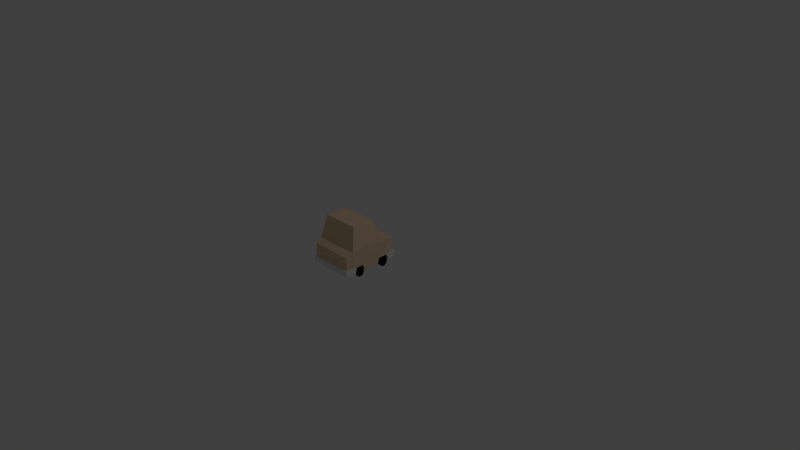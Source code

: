 # Source: CarSadan.blend  (saved by Blender 2.72.0; exported with 4.5.12 LTS)
import bpy
from mathutils import Matrix  # noqa: F401  (used for matrix-valued properties, if any)

bpy.ops.wm.read_factory_settings(use_empty=True)
scene = bpy.context.scene
scene.name = 'Scene'

# ---- collections
col_collection_1 = bpy.data.collections.new('Collection 1'); scene.collection.children.link(col_collection_1)

# ---- materials (node trees are filled in below, after node groups)
mat_sudancar = bpy.data.materials.new('SudanCar')
mat_sudancar.alpha_threshold = 0.0
mat_sudancar.use_transparent_shadow = False
mat_sudancar.diffuse_color = (0.8, 0.5938, 0.3891, 1.0)
mat_sudancar.roughness = 0.5
mat_bumper = bpy.data.materials.new('Bumper')
mat_bumper.alpha_threshold = 0.0
mat_bumper.use_transparent_shadow = False
mat_bumper.roughness = 0.5
mat_wheel = bpy.data.materials.new('Wheel')
mat_wheel.alpha_threshold = 0.0
mat_wheel.use_transparent_shadow = False
mat_wheel.diffuse_color = (0.0, 0.0, 0.0, 1.0)
mat_wheel.roughness = 0.5
mat_headlights = bpy.data.materials.new('HeadLights')
mat_headlights.alpha_threshold = 0.0
mat_headlights.use_transparent_shadow = False
mat_headlights.diffuse_color = (1.0, 1.0, 1.0, 1.0)
mat_headlights.roughness = 0.5

# ---- material node trees

# ---- world
world_world = bpy.data.worlds.new('World'); scene.world = world_world
world_world.color = (0.05088, 0.05088, 0.05088)
world_world.use_sun_shadow = False
world_world.sun_shadow_jitter_overblur = 0.0
world_world.cycles.sampling_method = 'MANUAL'
world_world.cycles.sample_map_resolution = 256

# ---- cameras
cam_camera = bpy.data.cameras.new('Camera')
cam_camera.clip_end = 100.0
cam_camera.lens = 35.0
cam_camera.sensor_width = 32.0
cam_camera.sensor_height = 18.0
cam_camera.ortho_scale = 7.314
cam_camera.dof.focus_distance = 0.0
cam_camera.dof.aperture_fstop = 128.0

# ---- lights
light_lamp = bpy.data.lights.new('Lamp', 'POINT')
light_lamp.transmission_factor = 0.0
light_lamp.cutoff_distance = 30.0
light_lamp.energy = 100.0
light_lamp.shadow_buffer_clip_start = 1.001
light_lamp.shadow_soft_size = 0.1
light_lamp.shadow_maximum_resolution = 0.006
light_lamp.use_absolute_resolution = True
light_lamp.cycles.use_multiple_importance_sampling = False

# ---- meshes
me_cube_002 = bpy.data.meshes.new('Cube.002')
me_cube_002.from_pydata([(0.175, 0.2869, 0.6088), (0.175, 0.2869, 0.5781), (0.1286, 0.2677, 0.6088), (0.1286, 0.2677, 0.5781), (0.1094, 0.2213, 0.6088), (0.1094, 0.2213, 0.5781), (0.1286, 0.1749, 0.6088), (0.1286, 0.1749, 0.5781), (0.175, 0.1556, 0.6088), (0.175, 0.1556, 0.5781), (0.2214, 0.1749, 0.6088), (0.2214, 0.1749, 0.5781), (0.2406, 0.2213, 0.6088), (0.2406, 0.2213, 0.5781), (0.2214, 0.2677, 0.6088), (0.2214, 0.2677, 0.5781), (-0.2663, 0.05627, 0.582), (-0.2897, 0.05628, -0.19), (-0.2663, 0.3133, 0.582), (-0.2897, 0.3097, -0.19), (0.2897, 0.05628, -0.19), (0.2663, 0.05627, 0.582), (0.2897, 0.3097, -0.19), (0.2663, 0.3133, 0.582), (-0.304, 0.3663, 0.38), (-0.304, 0.3663, -0.095), (-0.2479, 0.6563, 0.2707), (-0.2479, 0.6563, -0.02369), (0.304, 0.3663, -0.09499), (0.304, 0.3663, 0.38), (0.2479, 0.6563, -0.02369), (0.2479, 0.6563, 0.2707), (-0.304, 0.05628, -0.08196), (-0.304, 0.05627, 0.46), (-0.304, 0.05628, 0.08542), (-0.304, 0.05628, 0.2975), (-0.304, 0.1323, -0.057), (-0.304, 0.1323, 0.057), (-0.304, 0.1323, 0.437), (-0.304, 0.1321, 0.3228), (0.2, 0.05627, 0.46), (0.304, 0.05627, 0.46), (0.304, 0.05628, 0.2952), (0.304, 0.05628, 0.08542), (0.304, 0.05628, -0.08196), (0.304, 0.1323, 0.437), (0.304, 0.1323, 0.323), (0.304, 0.1323, 0.05603), (0.304, 0.1323, -0.057), (-0.26, 0.05628, 0.057), (-0.319, 0.05628, 0.057), (-0.26, 0.02278, 0.04611), (-0.319, 0.02278, 0.04611), (-0.26, 0.002071, 0.01761), (-0.319, 0.002071, 0.01761), (-0.26, 0.002071, -0.01762), (-0.319, 0.002072, -0.01762), (-0.26, 0.02278, -0.04612), (-0.319, 0.02278, -0.04612), (-0.26, 0.05628, -0.057), (-0.319, 0.05628, -0.057), (-0.26, 0.08979, -0.04612), (-0.319, 0.08979, -0.04612), (-0.26, 0.1105, -0.01762), (-0.319, 0.1105, -0.01762), (-0.26, 0.1105, 0.01761), (-0.319, 0.1105, 0.01761), (-0.26, 0.08978, 0.04611), (-0.319, 0.08978, 0.04611), (-0.26, 0.05627, 0.437), (-0.319, 0.05627, 0.437), (-0.26, 0.02277, 0.4261), (-0.319, 0.02277, 0.4261), (-0.26, 0.002064, 0.3976), (-0.319, 0.002065, 0.3976), (-0.26, 0.002064, 0.3624), (-0.319, 0.002065, 0.3624), (-0.26, 0.02277, 0.3339), (-0.319, 0.02277, 0.3339), (-0.26, 0.05628, 0.323), (-0.319, 0.05628, 0.323), (-0.26, 0.08978, 0.3339), (-0.319, 0.08978, 0.3339), (-0.26, 0.1105, 0.3624), (-0.319, 0.1105, 0.3624), (-0.26, 0.1105, 0.3976), (-0.319, 0.1105, 0.3976), (-0.26, 0.08978, 0.4261), (-0.319, 0.08978, 0.4261), (0.319, 0.05421, 0.05488), (0.26, 0.05421, 0.05488), (0.319, 0.0207, 0.04399), (0.26, 0.0207, 0.04399), (0.319, -2.418e-06, 0.01549), (0.26, -2.418e-06, 0.01549), (0.319, -1.799e-06, -0.01974), (0.26, -1.799e-06, -0.01974), (0.319, 0.02071, -0.04824), (0.26, 0.02071, -0.04824), (0.319, 0.05421, -0.05912), (0.26, 0.05421, -0.05912), (0.319, 0.08771, -0.04824), (0.26, 0.08771, -0.04824), (0.319, 0.1084, -0.01974), (0.26, 0.1084, -0.01974), (0.319, 0.1084, 0.01549), (0.26, 0.1084, 0.01549), (0.319, 0.08771, 0.04399), (0.26, 0.08771, 0.04399), (0.319, 0.05627, 0.437), (0.26, 0.05627, 0.437), (0.319, 0.02277, 0.4261), (0.26, 0.02277, 0.4261), (0.319, 0.002065, 0.3976), (0.26, 0.002065, 0.3976), (0.319, 0.002065, 0.3624), (0.26, 0.002065, 0.3624), (0.319, 0.02277, 0.3339), (0.26, 0.02277, 0.3339), (0.319, 0.05628, 0.323), (0.26, 0.05628, 0.323), (0.319, 0.08978, 0.3339), (0.26, 0.08978, 0.3339), (0.319, 0.1105, 0.3624), (0.26, 0.1105, 0.3624), (0.319, 0.1105, 0.3976), (0.26, 0.1105, 0.3976), (0.319, 0.08978, 0.4261), (0.26, 0.08978, 0.4261), (0.2, 0.1323, 0.05615), (0.2, 0.1323, -0.057), (0.2, 0.05628, -0.08196), (0.2, 0.05628, 0.08542), (-0.2, 0.05628, -0.08196), (-0.2, 0.1323, -0.057), (-0.2, 0.1323, 0.0568), (-0.2, 0.05628, 0.08542), (0.2, 0.05628, 0.296), (0.2, 0.1322, 0.323), (0.2, 0.1323, 0.437), (-0.2, 0.1321, 0.3229), (-0.2, 0.05627, 0.46), (-0.2, 0.05628, 0.2966), (-0.2, 0.1323, 0.437), (-0.2663, 0.1323, 0.582), (0.2663, 0.1323, 0.582), (-0.2815, 0.05586, 0.602), (0.2815, 0.05586, 0.602), (-0.3233, 0.05669, 0.4654), (-0.3233, 0.1331, 0.4424), (0.3233, 0.05669, 0.4654), (0.3233, 0.1331, 0.4424), (-0.2815, 0.1329, 0.602), (0.2815, 0.1329, 0.602), (0.2897, 0.1323, -0.19), (-0.2897, 0.1323, -0.19), (-0.308, 0.05608, -0.2098), (0.308, 0.05608, -0.2098), (-0.324, 0.05649, -0.08432), (-0.324, 0.1327, -0.05936), (0.324, 0.05649, -0.08432), (0.324, 0.1327, -0.05936), (0.3076, 0.1326, -0.2102), (-0.3076, 0.1326, -0.2102), (-0.175, 0.2869, 0.6088), (-0.175, 0.2869, 0.5781), (-0.2214, 0.2677, 0.6088), (-0.2214, 0.2677, 0.5781), (-0.2406, 0.2213, 0.6088), (-0.2406, 0.2213, 0.5781), (-0.2214, 0.1749, 0.6088), (-0.2214, 0.1749, 0.5781), (-0.175, 0.1556, 0.6088), (-0.175, 0.1556, 0.5781), (-0.1286, 0.1749, 0.6088), (-0.1286, 0.1749, 0.5781), (-0.1094, 0.2213, 0.6088), (-0.1094, 0.2213, 0.5781), (-0.1286, 0.2677, 0.6088), (-0.1286, 0.2677, 0.5781)], [], [(0, 1, 3, 2), (2, 3, 5, 4), (4, 5, 7, 6), (6, 7, 9, 8), (8, 9, 11, 10), (10, 11, 13, 12), (14, 15, 1, 0), (12, 13, 15, 14), (0, 2, 4, 6, 8, 10, 12, 14), (24, 25, 36, 37, 34, 35, 39), (19, 22, 154, 155), (22, 19, 25, 28), (144, 38, 149, 152), (26, 27, 25, 24), (30, 31, 29, 28), (26, 31, 30, 27), (24, 29, 31, 26), (27, 30, 28, 25), (45, 145, 153, 151), (19, 155, 36, 25), (34, 136, 132, 43, 42, 137, 142, 35), (138, 46, 45, 139), (145, 144, 152, 153), (154, 48, 161, 162), (137, 42, 46, 138), (40, 139, 45, 41), (49, 50, 52, 51), (51, 52, 54, 53), (53, 54, 56, 55), (55, 56, 58, 57), (57, 58, 60, 59), (59, 60, 62, 61), (61, 62, 64, 63), (63, 64, 66, 65), (52, 50, 68, 66, 64, 62, 60, 58, 56, 54), (67, 68, 50, 49), (65, 66, 68, 67), (69, 70, 72, 71), (71, 72, 74, 73), (73, 74, 76, 75), (75, 76, 78, 77), (77, 78, 80, 79), (79, 80, 82, 81), (81, 82, 84, 83), (83, 84, 86, 85), (72, 70, 88, 86, 84, 82, 80, 78, 76, 74), (87, 88, 70, 69), (85, 86, 88, 87), (89, 90, 92, 91), (91, 92, 94, 93), (93, 94, 96, 95), (95, 96, 98, 97), (97, 98, 100, 99), (99, 100, 102, 101), (101, 102, 104, 103), (103, 104, 106, 105), (107, 108, 90, 89), (105, 106, 108, 107), (89, 91, 93, 95, 97, 99, 101, 103, 105, 107), (109, 110, 112, 111), (111, 112, 114, 113), (113, 114, 116, 115), (115, 116, 118, 117), (117, 118, 120, 119), (119, 120, 122, 121), (121, 122, 124, 123), (123, 124, 126, 125), (127, 128, 110, 109), (125, 126, 128, 127), (109, 111, 113, 115, 117, 119, 121, 123, 125, 127), (23, 29, 24, 18), (49, 51, 53, 55, 57, 59, 61, 63, 65, 67), (69, 71, 73, 75, 77, 79, 81, 83, 85, 87), (112, 110, 128, 126, 124, 122, 120, 118, 116, 114), (92, 90, 108, 106, 104, 102, 100, 98, 96, 94), (28, 29, 46, 42, 43, 47, 48), (32, 133, 134, 36), (36, 134, 135, 37), (34, 37, 135, 136), (44, 131, 133, 32, 17, 20), (33, 141, 40, 41, 21, 16), (132, 129, 47, 43), (131, 44, 48, 130), (130, 48, 47, 129), (131, 132, 136, 133), (39, 140, 143, 38), (35, 142, 140, 39), (33, 38, 143, 141), (40, 141, 142, 137), (143, 140, 142, 141), (138, 139, 40, 137), (131, 130, 129, 132), (136, 135, 134, 133), (38, 144, 18), (45, 23, 145), (144, 145, 23, 18), (39, 38, 18, 24), (29, 23, 45, 46), (146, 147, 153, 152), (146, 152, 149, 148), (153, 147, 150, 151), (41, 45, 151, 150), (21, 41, 150, 147), (38, 33, 148, 149), (16, 21, 147, 146), (33, 16, 146, 148), (22, 28, 48, 154), (36, 155, 163, 159), (155, 154, 162, 163), (162, 161, 160, 157), (163, 156, 158, 159), (163, 162, 157, 156), (48, 44, 160, 161), (32, 36, 159, 158), (17, 32, 158, 156), (20, 17, 156, 157), (44, 20, 157, 160), (164, 165, 167, 166), (166, 167, 169, 168), (168, 169, 171, 170), (170, 171, 173, 172), (172, 173, 175, 174), (174, 175, 177, 176), (178, 179, 165, 164), (176, 177, 179, 178), (164, 166, 168, 170, 172, 174, 176, 178)])
me_cube_002.polygons.foreach_set('material_index', [3, 3, 3, 3, 3, 3, 3, 3, 3, 0, 0, 0, 1, 0, 0, 0, 0, 0, 1, 0, 2, 2, 1, 1, 2, 2, 2, 2, 2, 2, 2, 2, 2, 2, 2, 2, 2, 2, 2, 2, 2, 2, 2, 2, 2, 2, 2, 2, 2, 2, 2, 2, 2, 2, 2, 2, 2, 2, 2, 2, 2, 2, 2, 2, 2, 2, 2, 2, 2, 2, 0, 2, 2, 2, 2, 0, 2, 2, 2, 2, 2, 2, 2, 2, 2, 2, 2, 2, 2, 2, 2, 2, 2, 0, 0, 0, 0, 0, 1, 1, 1, 1, 1, 1, 1, 1, 0, 1, 1, 1, 1, 1, 1, 1, 1, 1, 1, 3, 3, 3, 3, 3, 3, 3, 3, 3])
me_cube_002.materials.append(mat_sudancar)
me_cube_002.materials.append(mat_bumper)
me_cube_002.materials.append(mat_wheel)
me_cube_002.materials.append(mat_headlights)
me_cube_002.use_remesh_preserve_volume = False
me_cube_002.use_remesh_preserve_attributes = False
me_cube_002.use_mirror_vertex_groups = False
me_cube_002.update()

# ---- objects
ob_lamp = bpy.data.objects.new('Lamp', light_lamp)
ob_camera = bpy.data.objects.new('Camera', cam_camera)
ob_carsudan = bpy.data.objects.new('CarSudan', me_cube_002)

# ---- transforms, parenting, visibility, modifiers, constraints
ob_lamp.location = (4.076, 1.005, 5.904)
ob_lamp.rotation_euler = (0.6503, 0.05522, 1.866)
ob_lamp.lock_rotations_4d = False
ob_lamp.empty_display_type = 'ARROWS'
ob_lamp.color = (0.0, 0.0, 0.0, 0.0)
ob_lamp.lineart.crease_threshold = 0.0
ob_camera.location = (7.481, -6.508, 5.344)
ob_camera.rotation_euler = (1.109, 0.01082, 0.8149)
ob_camera.lock_rotations_4d = False
ob_camera.empty_display_type = 'ARROWS'
ob_camera.color = (0.0, 0.0, 0.0, 0.0)
ob_camera.display_type = 'WIRE'
ob_camera.lineart.crease_threshold = 0.0
ob_carsudan.location = (1.987e-08, -0.5, 2.831e-06)
ob_carsudan.rotation_euler = (1.571, -0.0, -3.142)
ob_carsudan.lineart.crease_threshold = 0.0

# ---- collection membership
col_collection_1.objects.link(ob_lamp)
col_collection_1.objects.link(ob_camera)
col_collection_1.objects.link(ob_carsudan)

# ---- scene / render settings (as saved in the file)
scene.camera = ob_camera
scene.frame_start = 1; scene.frame_end = 250; scene.frame_set(3)
scene.render.engine = 'BLENDER_EEVEE_NEXT'
scene.render.resolution_percentage = 50
scene.render.dither_intensity = 0.0
scene.cycles.use_denoising = False
scene.cycles.samples = 10
scene.cycles.sampling_pattern = 'TABULATED_SOBOL'
scene.cycles.light_sampling_threshold = 0.0
scene.cycles.use_adaptive_sampling = False
scene.cycles.use_light_tree = False
scene.cycles.blur_glossy = 0.0
scene.cycles.pixel_filter_type = 'GAUSSIAN'
scene.cycles.sample_clamp_indirect = 0.0
scene.view_settings.view_transform = 'Standard'
bpy.context.view_layer.update()
